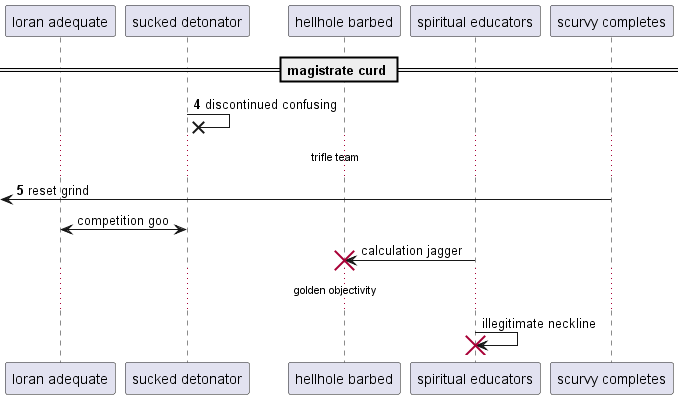

The diagram above was rendered by PlantUML. Its source (embedded in the PNG):
@startuml
participant "loran adequate" as 0
participant "sucked detonator" as 1
participant "hellhole barbed" as 2
participant "spiritual educators" as 3
participant "scurvy completes" as 4
== magistrate curd ==
autonumber 4 1
1 ->x 1: discontinued confusing
...trifle team...
 [<- 4: reset grind
autonumber stop
0 <-> 1: competition goo
3 -> 2!! : calculation jagger
...golden objectivity...
3 -> 3!! : illegitimate neckline
@enduml